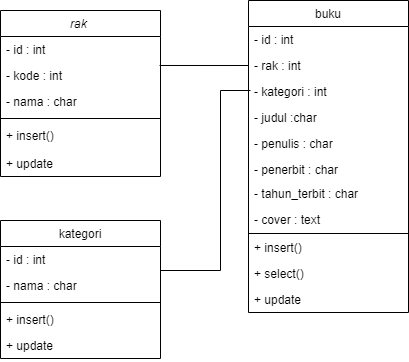

The diagram above was exported from draw.io. Its source (the exported page's mxGraphModel, read from the mxfile embedded in the PNG):
<mxGraphModel dx="880" dy="476" grid="1" gridSize="10" guides="1" tooltips="1" connect="1" arrows="1" fold="1" page="1" pageScale="1" pageWidth="827" pageHeight="1169" math="0" shadow="0">
  <root>
    <mxCell id="WIyWlLk6GJQsqaUBKTNV-0" />
    <mxCell id="WIyWlLk6GJQsqaUBKTNV-1" parent="WIyWlLk6GJQsqaUBKTNV-0" />
    <mxCell id="zkfFHV4jXpPFQw0GAbJ--0" value="rak " style="swimlane;fontStyle=2;align=center;verticalAlign=top;childLayout=stackLayout;horizontal=1;startSize=26;horizontalStack=0;resizeParent=1;resizeLast=0;collapsible=1;marginBottom=0;rounded=0;shadow=0;strokeWidth=1;" parent="WIyWlLk6GJQsqaUBKTNV-1" vertex="1">
      <mxGeometry x="260" y="130" width="160" height="166" as="geometry">
        <mxRectangle x="230" y="140" width="160" height="26" as="alternateBounds" />
      </mxGeometry>
    </mxCell>
    <mxCell id="zkfFHV4jXpPFQw0GAbJ--1" value="- id : int" style="text;align=left;verticalAlign=top;spacingLeft=4;spacingRight=4;overflow=hidden;rotatable=0;points=[[0,0.5],[1,0.5]];portConstraint=eastwest;" parent="zkfFHV4jXpPFQw0GAbJ--0" vertex="1">
      <mxGeometry y="26" width="160" height="26" as="geometry" />
    </mxCell>
    <mxCell id="zkfFHV4jXpPFQw0GAbJ--2" value="- kode : int" style="text;align=left;verticalAlign=top;spacingLeft=4;spacingRight=4;overflow=hidden;rotatable=0;points=[[0,0.5],[1,0.5]];portConstraint=eastwest;rounded=0;shadow=0;html=0;" parent="zkfFHV4jXpPFQw0GAbJ--0" vertex="1">
      <mxGeometry y="52" width="160" height="26" as="geometry" />
    </mxCell>
    <mxCell id="zkfFHV4jXpPFQw0GAbJ--3" value="- nama : char" style="text;align=left;verticalAlign=top;spacingLeft=4;spacingRight=4;overflow=hidden;rotatable=0;points=[[0,0.5],[1,0.5]];portConstraint=eastwest;rounded=0;shadow=0;html=0;" parent="zkfFHV4jXpPFQw0GAbJ--0" vertex="1">
      <mxGeometry y="78" width="160" height="26" as="geometry" />
    </mxCell>
    <mxCell id="zkfFHV4jXpPFQw0GAbJ--4" value="" style="line;html=1;strokeWidth=1;align=left;verticalAlign=middle;spacingTop=-1;spacingLeft=3;spacingRight=3;rotatable=0;labelPosition=right;points=[];portConstraint=eastwest;" parent="zkfFHV4jXpPFQw0GAbJ--0" vertex="1">
      <mxGeometry y="104" width="160" height="8" as="geometry" />
    </mxCell>
    <mxCell id="zkfFHV4jXpPFQw0GAbJ--5" value="+ insert()" style="text;align=left;verticalAlign=top;spacingLeft=4;spacingRight=4;overflow=hidden;rotatable=0;points=[[0,0.5],[1,0.5]];portConstraint=eastwest;" parent="zkfFHV4jXpPFQw0GAbJ--0" vertex="1">
      <mxGeometry y="112" width="160" height="28" as="geometry" />
    </mxCell>
    <mxCell id="kiv5ArURk3hikCDFRURK-5" value="+ update" style="text;align=left;verticalAlign=top;spacingLeft=4;spacingRight=4;overflow=hidden;rotatable=0;points=[[0,0.5],[1,0.5]];portConstraint=eastwest;rounded=0;shadow=0;html=0;" vertex="1" parent="zkfFHV4jXpPFQw0GAbJ--0">
      <mxGeometry y="140" width="160" height="26" as="geometry" />
    </mxCell>
    <mxCell id="zkfFHV4jXpPFQw0GAbJ--6" value="kategori" style="swimlane;fontStyle=0;align=center;verticalAlign=top;childLayout=stackLayout;horizontal=1;startSize=26;horizontalStack=0;resizeParent=1;resizeLast=0;collapsible=1;marginBottom=0;rounded=0;shadow=0;strokeWidth=1;" parent="WIyWlLk6GJQsqaUBKTNV-1" vertex="1">
      <mxGeometry x="260" y="340" width="160" height="138" as="geometry">
        <mxRectangle x="130" y="380" width="160" height="26" as="alternateBounds" />
      </mxGeometry>
    </mxCell>
    <mxCell id="zkfFHV4jXpPFQw0GAbJ--7" value="- id : int" style="text;align=left;verticalAlign=top;spacingLeft=4;spacingRight=4;overflow=hidden;rotatable=0;points=[[0,0.5],[1,0.5]];portConstraint=eastwest;" parent="zkfFHV4jXpPFQw0GAbJ--6" vertex="1">
      <mxGeometry y="26" width="160" height="26" as="geometry" />
    </mxCell>
    <mxCell id="zkfFHV4jXpPFQw0GAbJ--8" value="- nama : char" style="text;align=left;verticalAlign=top;spacingLeft=4;spacingRight=4;overflow=hidden;rotatable=0;points=[[0,0.5],[1,0.5]];portConstraint=eastwest;rounded=0;shadow=0;html=0;" parent="zkfFHV4jXpPFQw0GAbJ--6" vertex="1">
      <mxGeometry y="52" width="160" height="26" as="geometry" />
    </mxCell>
    <mxCell id="zkfFHV4jXpPFQw0GAbJ--9" value="" style="line;html=1;strokeWidth=1;align=left;verticalAlign=middle;spacingTop=-1;spacingLeft=3;spacingRight=3;rotatable=0;labelPosition=right;points=[];portConstraint=eastwest;" parent="zkfFHV4jXpPFQw0GAbJ--6" vertex="1">
      <mxGeometry y="78" width="160" height="8" as="geometry" />
    </mxCell>
    <mxCell id="zkfFHV4jXpPFQw0GAbJ--11" value="+ insert()" style="text;align=left;verticalAlign=top;spacingLeft=4;spacingRight=4;overflow=hidden;rotatable=0;points=[[0,0.5],[1,0.5]];portConstraint=eastwest;" parent="zkfFHV4jXpPFQw0GAbJ--6" vertex="1">
      <mxGeometry y="86" width="160" height="26" as="geometry" />
    </mxCell>
    <mxCell id="kiv5ArURk3hikCDFRURK-6" value="+ update" style="text;align=left;verticalAlign=top;spacingLeft=4;spacingRight=4;overflow=hidden;rotatable=0;points=[[0,0.5],[1,0.5]];portConstraint=eastwest;" vertex="1" parent="zkfFHV4jXpPFQw0GAbJ--6">
      <mxGeometry y="112" width="160" height="26" as="geometry" />
    </mxCell>
    <mxCell id="zkfFHV4jXpPFQw0GAbJ--17" value="buku" style="swimlane;fontStyle=0;align=center;verticalAlign=top;childLayout=stackLayout;horizontal=1;startSize=26;horizontalStack=0;resizeParent=1;resizeLast=0;collapsible=1;marginBottom=0;rounded=0;shadow=0;strokeWidth=1;" parent="WIyWlLk6GJQsqaUBKTNV-1" vertex="1">
      <mxGeometry x="508" y="120" width="160" height="312" as="geometry">
        <mxRectangle x="550" y="140" width="160" height="26" as="alternateBounds" />
      </mxGeometry>
    </mxCell>
    <mxCell id="zkfFHV4jXpPFQw0GAbJ--18" value="- id : int" style="text;align=left;verticalAlign=top;spacingLeft=4;spacingRight=4;overflow=hidden;rotatable=0;points=[[0,0.5],[1,0.5]];portConstraint=eastwest;" parent="zkfFHV4jXpPFQw0GAbJ--17" vertex="1">
      <mxGeometry y="26" width="160" height="26" as="geometry" />
    </mxCell>
    <mxCell id="zkfFHV4jXpPFQw0GAbJ--19" value="- rak : int" style="text;align=left;verticalAlign=top;spacingLeft=4;spacingRight=4;overflow=hidden;rotatable=0;points=[[0,0.5],[1,0.5]];portConstraint=eastwest;rounded=0;shadow=0;html=0;" parent="zkfFHV4jXpPFQw0GAbJ--17" vertex="1">
      <mxGeometry y="52" width="160" height="26" as="geometry" />
    </mxCell>
    <mxCell id="zkfFHV4jXpPFQw0GAbJ--20" value="- kategori : int" style="text;align=left;verticalAlign=top;spacingLeft=4;spacingRight=4;overflow=hidden;rotatable=0;points=[[0,0.5],[1,0.5]];portConstraint=eastwest;rounded=0;shadow=0;html=0;" parent="zkfFHV4jXpPFQw0GAbJ--17" vertex="1">
      <mxGeometry y="78" width="160" height="26" as="geometry" />
    </mxCell>
    <mxCell id="zkfFHV4jXpPFQw0GAbJ--21" value="- judul :char" style="text;align=left;verticalAlign=top;spacingLeft=4;spacingRight=4;overflow=hidden;rotatable=0;points=[[0,0.5],[1,0.5]];portConstraint=eastwest;rounded=0;shadow=0;html=0;" parent="zkfFHV4jXpPFQw0GAbJ--17" vertex="1">
      <mxGeometry y="104" width="160" height="26" as="geometry" />
    </mxCell>
    <mxCell id="zkfFHV4jXpPFQw0GAbJ--22" value="- penulis : char" style="text;align=left;verticalAlign=top;spacingLeft=4;spacingRight=4;overflow=hidden;rotatable=0;points=[[0,0.5],[1,0.5]];portConstraint=eastwest;rounded=0;shadow=0;html=0;" parent="zkfFHV4jXpPFQw0GAbJ--17" vertex="1">
      <mxGeometry y="130" width="160" height="26" as="geometry" />
    </mxCell>
    <mxCell id="zkfFHV4jXpPFQw0GAbJ--24" value="- penerbit : char" style="text;align=left;verticalAlign=top;spacingLeft=4;spacingRight=4;overflow=hidden;rotatable=0;points=[[0,0.5],[1,0.5]];portConstraint=eastwest;" parent="zkfFHV4jXpPFQw0GAbJ--17" vertex="1">
      <mxGeometry y="156" width="160" height="24" as="geometry" />
    </mxCell>
    <mxCell id="kiv5ArURk3hikCDFRURK-0" value="- tahun_terbit : char" style="text;align=left;verticalAlign=top;spacingLeft=4;spacingRight=4;overflow=hidden;rotatable=0;points=[[0,0.5],[1,0.5]];portConstraint=eastwest;rounded=0;shadow=0;html=0;" vertex="1" parent="zkfFHV4jXpPFQw0GAbJ--17">
      <mxGeometry y="180" width="160" height="26" as="geometry" />
    </mxCell>
    <mxCell id="kiv5ArURk3hikCDFRURK-1" value="- cover : text" style="text;align=left;verticalAlign=top;spacingLeft=4;spacingRight=4;overflow=hidden;rotatable=0;points=[[0,0.5],[1,0.5]];portConstraint=eastwest;rounded=0;shadow=0;html=0;" vertex="1" parent="zkfFHV4jXpPFQw0GAbJ--17">
      <mxGeometry y="206" width="160" height="26" as="geometry" />
    </mxCell>
    <mxCell id="zkfFHV4jXpPFQw0GAbJ--23" value="" style="line;html=1;strokeWidth=1;align=left;verticalAlign=middle;spacingTop=-1;spacingLeft=3;spacingRight=3;rotatable=0;labelPosition=right;points=[];portConstraint=eastwest;" parent="zkfFHV4jXpPFQw0GAbJ--17" vertex="1">
      <mxGeometry y="232" width="160" height="2" as="geometry" />
    </mxCell>
    <mxCell id="kiv5ArURk3hikCDFRURK-2" value="+ insert()" style="text;align=left;verticalAlign=top;spacingLeft=4;spacingRight=4;overflow=hidden;rotatable=0;points=[[0,0.5],[1,0.5]];portConstraint=eastwest;rounded=0;shadow=0;html=0;" vertex="1" parent="zkfFHV4jXpPFQw0GAbJ--17">
      <mxGeometry y="234" width="160" height="26" as="geometry" />
    </mxCell>
    <mxCell id="kiv5ArURk3hikCDFRURK-3" value="+ select()" style="text;align=left;verticalAlign=top;spacingLeft=4;spacingRight=4;overflow=hidden;rotatable=0;points=[[0,0.5],[1,0.5]];portConstraint=eastwest;rounded=0;shadow=0;html=0;" vertex="1" parent="zkfFHV4jXpPFQw0GAbJ--17">
      <mxGeometry y="260" width="160" height="26" as="geometry" />
    </mxCell>
    <mxCell id="kiv5ArURk3hikCDFRURK-4" value="+ update" style="text;align=left;verticalAlign=top;spacingLeft=4;spacingRight=4;overflow=hidden;rotatable=0;points=[[0,0.5],[1,0.5]];portConstraint=eastwest;rounded=0;shadow=0;html=0;" vertex="1" parent="zkfFHV4jXpPFQw0GAbJ--17">
      <mxGeometry y="286" width="160" height="26" as="geometry" />
    </mxCell>
    <mxCell id="kiv5ArURk3hikCDFRURK-7" value="" style="endArrow=none;html=1;rounded=0;exitX=0.994;exitY=1.115;exitDx=0;exitDy=0;exitPerimeter=0;entryX=0;entryY=0.5;entryDx=0;entryDy=0;" edge="1" parent="WIyWlLk6GJQsqaUBKTNV-1" source="zkfFHV4jXpPFQw0GAbJ--1" target="zkfFHV4jXpPFQw0GAbJ--19">
      <mxGeometry width="50" height="50" relative="1" as="geometry">
        <mxPoint x="460" y="240" as="sourcePoint" />
        <mxPoint x="510" y="190" as="targetPoint" />
      </mxGeometry>
    </mxCell>
    <mxCell id="kiv5ArURk3hikCDFRURK-8" value="" style="endArrow=none;html=1;rounded=0;" edge="1" parent="WIyWlLk6GJQsqaUBKTNV-1">
      <mxGeometry width="50" height="50" relative="1" as="geometry">
        <mxPoint x="480" y="210" as="sourcePoint" />
        <mxPoint x="510" y="210" as="targetPoint" />
      </mxGeometry>
    </mxCell>
    <mxCell id="kiv5ArURk3hikCDFRURK-9" value="" style="endArrow=none;html=1;rounded=0;" edge="1" parent="WIyWlLk6GJQsqaUBKTNV-1">
      <mxGeometry width="50" height="50" relative="1" as="geometry">
        <mxPoint x="480" y="390" as="sourcePoint" />
        <mxPoint x="480" y="210" as="targetPoint" />
      </mxGeometry>
    </mxCell>
    <mxCell id="kiv5ArURk3hikCDFRURK-10" value="" style="endArrow=none;html=1;rounded=0;exitX=1;exitY=-0.077;exitDx=0;exitDy=0;exitPerimeter=0;" edge="1" parent="WIyWlLk6GJQsqaUBKTNV-1" source="zkfFHV4jXpPFQw0GAbJ--8">
      <mxGeometry width="50" height="50" relative="1" as="geometry">
        <mxPoint x="430" y="440" as="sourcePoint" />
        <mxPoint x="480" y="390" as="targetPoint" />
      </mxGeometry>
    </mxCell>
  </root>
</mxGraphModel>